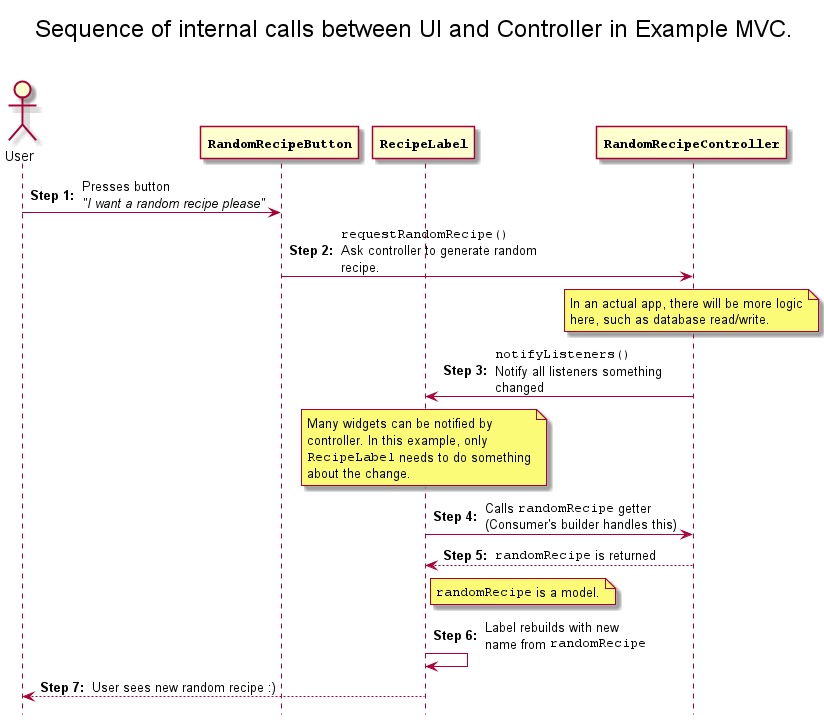

The diagram above was rendered by PlantUML. Its source (embedded in the PNG):
@startuml
autonumber "<b>Step 0: "
hide footbox
skinparam maxMessageSize 200
skinparam titleFontSize 24
skinparam participantFontName Monospaced
skinparam participantFontStyle bold

title Sequence of internal calls between UI and Controller in Example MVC.\n

actor User
participant "RandomRecipeButton" as button
participant "RecipeLabel" as label
participant "RandomRecipeController" as controller

User -> button: Presses button\n<i>"I want a random recipe please"
button -> controller : ""requestRandomRecipe()""\nAsk controller to generate random recipe.

note over controller : In an actual app, there will be more logic\nhere, such as database read/write.

controller -> label : ""notifyListeners()""\nNotify all listeners something changed
note over label: Many widgets can be notified by\ncontroller. In this example, only\n""RecipeLabel"" needs to do something\nabout the change.

label -> controller : Calls ""randomRecipe"" getter\n(Consumer's builder handles this)
controller --> label : ""randomRecipe"" is returned
note right of label: ""randomRecipe"" is a model.

label -> label : Label rebuilds with new\nname from ""randomRecipe""
label --> User : User sees new random recipe :)
@enduml